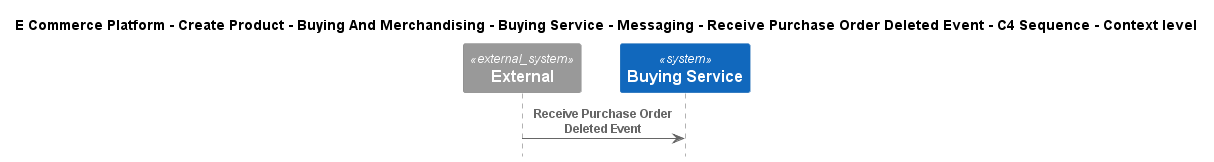

The diagram above was rendered by PlantUML. Its source (embedded in the PNG):
@startuml
!include ..\..\..\..\..\..\..\..\..\.c4s\C4_Sequence.puml

title E Commerce Platform - Create Product - Buying And Merchandising - Buying Service - Messaging - Receive Purchase Order Deleted Event - C4 Sequence - Context level

System_Ext(C4InterFlow.SoftwareSystems.ExternalSystem, "External", "")
System(ECommercePlatform.CreateProduct.BuyingAndMerchandising.SoftwareSystems.BuyingService, "Buying Service", "")

Rel(C4InterFlow.SoftwareSystems.ExternalSystem, ECommercePlatform.CreateProduct.BuyingAndMerchandising.SoftwareSystems.BuyingService, "Receive Purchase Order Deleted Event")


@enduml